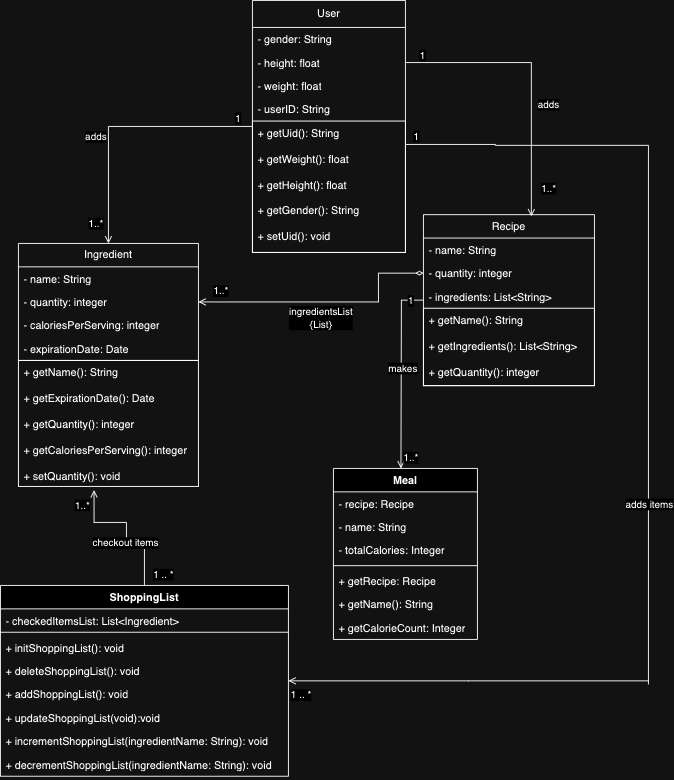

The diagram above was exported from draw.io. Its source (the exported page's mxGraphModel, read from the mxfile embedded in the PNG):
<mxGraphModel dx="1153" dy="777" grid="1" gridSize="10" guides="1" tooltips="1" connect="1" arrows="1" fold="1" page="1" pageScale="1" pageWidth="850" pageHeight="1100" math="0" shadow="0">
  <root>
    <mxCell id="0" />
    <mxCell id="1" parent="0" />
    <mxCell id="zEV3H7vu5pf3tmYl9fIX-1" value="Ingredient" style="swimlane;fontStyle=0;childLayout=stackLayout;horizontal=1;startSize=26;fillColor=none;horizontalStack=0;resizeParent=1;resizeParentMax=0;resizeLast=0;collapsible=1;marginBottom=0;whiteSpace=wrap;html=1;" parent="1" vertex="1">
      <mxGeometry x="70" y="320" width="200" height="130" as="geometry" />
    </mxCell>
    <mxCell id="zEV3H7vu5pf3tmYl9fIX-2" value="- name: String" style="text;strokeColor=none;fillColor=none;align=left;verticalAlign=top;spacingLeft=4;spacingRight=4;overflow=hidden;rotatable=0;points=[[0,0.5],[1,0.5]];portConstraint=eastwest;whiteSpace=wrap;html=1;" parent="zEV3H7vu5pf3tmYl9fIX-1" vertex="1">
      <mxGeometry y="26" width="200" height="26" as="geometry" />
    </mxCell>
    <mxCell id="zEV3H7vu5pf3tmYl9fIX-3" value="- quantity: integer" style="text;strokeColor=none;fillColor=none;align=left;verticalAlign=top;spacingLeft=4;spacingRight=4;overflow=hidden;rotatable=0;points=[[0,0.5],[1,0.5]];portConstraint=eastwest;whiteSpace=wrap;html=1;" parent="zEV3H7vu5pf3tmYl9fIX-1" vertex="1">
      <mxGeometry y="52" width="200" height="26" as="geometry" />
    </mxCell>
    <mxCell id="2y-5B5d6cnlDI92ljTyz-2" value="- caloriesPerServing: integer" style="text;strokeColor=none;fillColor=none;align=left;verticalAlign=top;spacingLeft=4;spacingRight=4;overflow=hidden;rotatable=0;points=[[0,0.5],[1,0.5]];portConstraint=eastwest;whiteSpace=wrap;html=1;" vertex="1" parent="zEV3H7vu5pf3tmYl9fIX-1">
      <mxGeometry y="78" width="200" height="26" as="geometry" />
    </mxCell>
    <mxCell id="2y-5B5d6cnlDI92ljTyz-4" value="- expirationDate: Date" style="text;strokeColor=none;fillColor=none;align=left;verticalAlign=top;spacingLeft=4;spacingRight=4;overflow=hidden;rotatable=0;points=[[0,0.5],[1,0.5]];portConstraint=eastwest;whiteSpace=wrap;html=1;" vertex="1" parent="zEV3H7vu5pf3tmYl9fIX-1">
      <mxGeometry y="104" width="200" height="26" as="geometry" />
    </mxCell>
    <mxCell id="zEV3H7vu5pf3tmYl9fIX-26" style="edgeStyle=orthogonalEdgeStyle;rounded=0;orthogonalLoop=1;jettySize=auto;html=1;endArrow=open;endFill=0;entryX=0.5;entryY=0;entryDx=0;entryDy=0;" parent="1" source="zEV3H7vu5pf3tmYl9fIX-5" edge="1">
      <mxGeometry relative="1" as="geometry">
        <mxPoint x="495" y="570" as="targetPoint" />
      </mxGeometry>
    </mxCell>
    <mxCell id="zEV3H7vu5pf3tmYl9fIX-32" value="1" style="edgeLabel;html=1;align=center;verticalAlign=middle;resizable=0;points=[];" parent="zEV3H7vu5pf3tmYl9fIX-26" connectable="0" vertex="1">
      <mxGeometry x="-0.7604" relative="1" as="geometry">
        <mxPoint x="10" as="offset" />
      </mxGeometry>
    </mxCell>
    <mxCell id="zEV3H7vu5pf3tmYl9fIX-33" value="1..*" style="edgeLabel;html=1;align=center;verticalAlign=middle;resizable=0;points=[];" parent="zEV3H7vu5pf3tmYl9fIX-26" connectable="0" vertex="1">
      <mxGeometry x="0.6128" y="1" relative="1" as="geometry">
        <mxPoint x="9" y="28" as="offset" />
      </mxGeometry>
    </mxCell>
    <mxCell id="zEV3H7vu5pf3tmYl9fIX-35" value="makes" style="edgeLabel;html=1;align=center;verticalAlign=middle;resizable=0;points=[];" parent="zEV3H7vu5pf3tmYl9fIX-26" connectable="0" vertex="1">
      <mxGeometry x="-0.0521" y="1" relative="1" as="geometry">
        <mxPoint as="offset" />
      </mxGeometry>
    </mxCell>
    <mxCell id="zEV3H7vu5pf3tmYl9fIX-5" value="Recipe" style="swimlane;fontStyle=0;childLayout=stackLayout;horizontal=1;startSize=26;fillColor=none;horizontalStack=0;resizeParent=1;resizeParentMax=0;resizeLast=0;collapsible=1;marginBottom=0;whiteSpace=wrap;html=1;" parent="1" vertex="1">
      <mxGeometry x="520" y="288" width="190" height="190" as="geometry" />
    </mxCell>
    <mxCell id="zEV3H7vu5pf3tmYl9fIX-6" value="- name: String" style="text;strokeColor=none;fillColor=none;align=left;verticalAlign=top;spacingLeft=4;spacingRight=4;overflow=hidden;rotatable=0;points=[[0,0.5],[1,0.5]];portConstraint=eastwest;whiteSpace=wrap;html=1;" parent="zEV3H7vu5pf3tmYl9fIX-5" vertex="1">
      <mxGeometry y="26" width="190" height="26" as="geometry" />
    </mxCell>
    <mxCell id="zEV3H7vu5pf3tmYl9fIX-7" value="- quantity: integer" style="text;strokeColor=none;fillColor=none;align=left;verticalAlign=top;spacingLeft=4;spacingRight=4;overflow=hidden;rotatable=0;points=[[0,0.5],[1,0.5]];portConstraint=eastwest;whiteSpace=wrap;html=1;" parent="zEV3H7vu5pf3tmYl9fIX-5" vertex="1">
      <mxGeometry y="52" width="190" height="26" as="geometry" />
    </mxCell>
    <mxCell id="2y-5B5d6cnlDI92ljTyz-7" value="- ingredients: List&amp;lt;String&amp;gt;" style="text;strokeColor=none;fillColor=none;align=left;verticalAlign=top;spacingLeft=4;spacingRight=4;overflow=hidden;rotatable=0;points=[[0,0.5],[1,0.5]];portConstraint=eastwest;whiteSpace=wrap;html=1;" vertex="1" parent="zEV3H7vu5pf3tmYl9fIX-5">
      <mxGeometry y="78" width="190" height="26" as="geometry" />
    </mxCell>
    <mxCell id="zEV3H7vu5pf3tmYl9fIX-8" value="&lt;div&gt;&lt;span style=&quot;background-color: initial;&quot;&gt;+ getName(): String&lt;/span&gt;&lt;br&gt;&lt;/div&gt;&lt;div&gt;&lt;br&gt;&lt;/div&gt;&lt;div&gt;+ getIngredients(): List&amp;lt;String&amp;gt;&lt;/div&gt;&lt;div&gt;&lt;br&gt;&lt;/div&gt;&lt;div&gt;+ getQuantity(): integer&lt;/div&gt;" style="text;strokeColor=default;fillColor=none;align=left;verticalAlign=top;spacingLeft=4;spacingRight=4;overflow=hidden;rotatable=0;points=[[0,0.5],[1,0.5]];portConstraint=eastwest;whiteSpace=wrap;html=1;" parent="zEV3H7vu5pf3tmYl9fIX-5" vertex="1">
      <mxGeometry y="104" width="190" height="86" as="geometry" />
    </mxCell>
    <mxCell id="zEV3H7vu5pf3tmYl9fIX-15" style="edgeStyle=orthogonalEdgeStyle;rounded=0;orthogonalLoop=1;jettySize=auto;html=1;endArrow=open;endFill=0;entryX=0.5;entryY=0;entryDx=0;entryDy=0;" parent="1" source="zEV3H7vu5pf3tmYl9fIX-9" target="zEV3H7vu5pf3tmYl9fIX-1" edge="1">
      <mxGeometry relative="1" as="geometry">
        <mxPoint x="415" y="220" as="targetPoint" />
      </mxGeometry>
    </mxCell>
    <mxCell id="zEV3H7vu5pf3tmYl9fIX-19" value="adds" style="edgeLabel;html=1;align=center;verticalAlign=middle;resizable=0;points=[];" parent="zEV3H7vu5pf3tmYl9fIX-15" connectable="0" vertex="1">
      <mxGeometry x="0.1559" relative="1" as="geometry">
        <mxPoint x="-15" y="3" as="offset" />
      </mxGeometry>
    </mxCell>
    <mxCell id="zEV3H7vu5pf3tmYl9fIX-20" value="1..*" style="edgeLabel;html=1;align=center;verticalAlign=middle;resizable=0;points=[];" parent="zEV3H7vu5pf3tmYl9fIX-15" connectable="0" vertex="1">
      <mxGeometry x="0.8403" relative="1" as="geometry">
        <mxPoint x="-15" as="offset" />
      </mxGeometry>
    </mxCell>
    <mxCell id="zEV3H7vu5pf3tmYl9fIX-21" value="1" style="edgeLabel;html=1;align=center;verticalAlign=middle;resizable=0;points=[];" parent="zEV3H7vu5pf3tmYl9fIX-15" connectable="0" vertex="1">
      <mxGeometry x="-0.8859" relative="1" as="geometry">
        <mxPoint y="-10" as="offset" />
      </mxGeometry>
    </mxCell>
    <mxCell id="zEV3H7vu5pf3tmYl9fIX-9" value="User" style="swimlane;fontStyle=0;childLayout=stackLayout;horizontal=1;startSize=30;fillColor=none;horizontalStack=0;resizeParent=1;resizeParentMax=0;resizeLast=0;collapsible=1;marginBottom=0;whiteSpace=wrap;html=1;" parent="1" vertex="1">
      <mxGeometry x="330" y="50" width="170" height="280" as="geometry" />
    </mxCell>
    <mxCell id="zEV3H7vu5pf3tmYl9fIX-10" value="- gender: String" style="text;strokeColor=none;fillColor=none;align=left;verticalAlign=top;spacingLeft=4;spacingRight=4;overflow=hidden;rotatable=0;points=[[0,0.5],[1,0.5]];portConstraint=eastwest;whiteSpace=wrap;html=1;" parent="zEV3H7vu5pf3tmYl9fIX-9" vertex="1">
      <mxGeometry y="30" width="170" height="26" as="geometry" />
    </mxCell>
    <mxCell id="zEV3H7vu5pf3tmYl9fIX-11" value="- height: float" style="text;strokeColor=none;fillColor=none;align=left;verticalAlign=top;spacingLeft=4;spacingRight=4;overflow=hidden;rotatable=0;points=[[0,0.5],[1,0.5]];portConstraint=eastwest;whiteSpace=wrap;html=1;" parent="zEV3H7vu5pf3tmYl9fIX-9" vertex="1">
      <mxGeometry y="56" width="170" height="26" as="geometry" />
    </mxCell>
    <mxCell id="2y-5B5d6cnlDI92ljTyz-5" value="- weight: float" style="text;strokeColor=none;fillColor=none;align=left;verticalAlign=top;spacingLeft=4;spacingRight=4;overflow=hidden;rotatable=0;points=[[0,0.5],[1,0.5]];portConstraint=eastwest;whiteSpace=wrap;html=1;" vertex="1" parent="zEV3H7vu5pf3tmYl9fIX-9">
      <mxGeometry y="82" width="170" height="26" as="geometry" />
    </mxCell>
    <mxCell id="2y-5B5d6cnlDI92ljTyz-6" value="- userID: String" style="text;strokeColor=none;fillColor=none;align=left;verticalAlign=top;spacingLeft=4;spacingRight=4;overflow=hidden;rotatable=0;points=[[0,0.5],[1,0.5]];portConstraint=eastwest;whiteSpace=wrap;html=1;" vertex="1" parent="zEV3H7vu5pf3tmYl9fIX-9">
      <mxGeometry y="108" width="170" height="26" as="geometry" />
    </mxCell>
    <mxCell id="2y-5B5d6cnlDI92ljTyz-29" style="edgeStyle=orthogonalEdgeStyle;rounded=0;orthogonalLoop=1;jettySize=auto;html=1;endArrow=none;endFill=0;" edge="1" parent="zEV3H7vu5pf3tmYl9fIX-9" source="zEV3H7vu5pf3tmYl9fIX-12">
      <mxGeometry relative="1" as="geometry">
        <mxPoint x="440" y="760" as="targetPoint" />
        <Array as="points">
          <mxPoint x="270" y="160" />
          <mxPoint x="270" y="161" />
        </Array>
      </mxGeometry>
    </mxCell>
    <mxCell id="2y-5B5d6cnlDI92ljTyz-30" value="1" style="edgeLabel;html=1;align=center;verticalAlign=middle;resizable=0;points=[];" vertex="1" connectable="0" parent="2y-5B5d6cnlDI92ljTyz-29">
      <mxGeometry x="-0.95" y="-1" relative="1" as="geometry">
        <mxPoint x="-11" y="-11" as="offset" />
      </mxGeometry>
    </mxCell>
    <mxCell id="2y-5B5d6cnlDI92ljTyz-32" value="adds items" style="edgeLabel;html=1;align=center;verticalAlign=middle;resizable=0;points=[];" vertex="1" connectable="0" parent="2y-5B5d6cnlDI92ljTyz-29">
      <mxGeometry x="0.5379" relative="1" as="geometry">
        <mxPoint as="offset" />
      </mxGeometry>
    </mxCell>
    <mxCell id="zEV3H7vu5pf3tmYl9fIX-12" value="&lt;div&gt;&lt;span style=&quot;background-color: initial;&quot;&gt;+ getUid(): String&lt;/span&gt;&lt;br&gt;&lt;/div&gt;&lt;div&gt;&lt;br&gt;&lt;/div&gt;&lt;div&gt;+ getWeight(): float&lt;/div&gt;&lt;div&gt;&lt;br&gt;&lt;/div&gt;&lt;div&gt;+ getHeight(): float&lt;/div&gt;&lt;div&gt;&lt;br&gt;&lt;/div&gt;&lt;div&gt;+ getGender(): String&lt;/div&gt;&lt;div&gt;&lt;br&gt;&lt;/div&gt;&lt;div&gt;+ setUid(): void&lt;/div&gt;" style="text;strokeColor=default;fillColor=none;align=left;verticalAlign=top;spacingLeft=4;spacingRight=4;overflow=hidden;rotatable=0;points=[[0,0.5],[1,0.5]];portConstraint=eastwest;whiteSpace=wrap;html=1;" parent="zEV3H7vu5pf3tmYl9fIX-9" vertex="1">
      <mxGeometry y="134" width="170" height="146" as="geometry" />
    </mxCell>
    <mxCell id="zEV3H7vu5pf3tmYl9fIX-16" style="edgeStyle=orthogonalEdgeStyle;rounded=0;orthogonalLoop=1;jettySize=auto;html=1;startArrow=diamondThin;startFill=0;entryX=1;entryY=0.5;entryDx=0;entryDy=0;endArrow=open;endFill=0;exitX=0;exitY=0.5;exitDx=0;exitDy=0;" parent="1" source="zEV3H7vu5pf3tmYl9fIX-7" target="zEV3H7vu5pf3tmYl9fIX-3" edge="1">
      <mxGeometry relative="1" as="geometry">
        <mxPoint x="500" y="353" as="sourcePoint" />
        <mxPoint x="330" y="346" as="targetPoint" />
        <Array as="points">
          <mxPoint x="470" y="353" />
          <mxPoint x="470" y="385" />
        </Array>
      </mxGeometry>
    </mxCell>
    <mxCell id="zEV3H7vu5pf3tmYl9fIX-17" value="ingredientsList&lt;div&gt;{List}&lt;/div&gt;" style="edgeLabel;html=1;align=center;verticalAlign=middle;resizable=0;points=[];" parent="zEV3H7vu5pf3tmYl9fIX-16" connectable="0" vertex="1">
      <mxGeometry x="0.036" y="1" relative="1" as="geometry">
        <mxPoint x="-1" y="16" as="offset" />
      </mxGeometry>
    </mxCell>
    <mxCell id="zEV3H7vu5pf3tmYl9fIX-18" value="1..*" style="edgeLabel;html=1;align=center;verticalAlign=middle;resizable=0;points=[];" parent="zEV3H7vu5pf3tmYl9fIX-16" connectable="0" vertex="1">
      <mxGeometry x="0.8227" relative="1" as="geometry">
        <mxPoint x="-1" y="-13" as="offset" />
      </mxGeometry>
    </mxCell>
    <mxCell id="zEV3H7vu5pf3tmYl9fIX-22" style="edgeStyle=orthogonalEdgeStyle;rounded=0;orthogonalLoop=1;jettySize=auto;html=1;entryX=0.631;entryY=0.01;entryDx=0;entryDy=0;entryPerimeter=0;endArrow=open;endFill=0;" parent="1" source="zEV3H7vu5pf3tmYl9fIX-11" target="zEV3H7vu5pf3tmYl9fIX-5" edge="1">
      <mxGeometry relative="1" as="geometry">
        <mxPoint x="580" y="119" as="targetPoint" />
      </mxGeometry>
    </mxCell>
    <mxCell id="zEV3H7vu5pf3tmYl9fIX-23" value="adds" style="edgeLabel;html=1;align=center;verticalAlign=middle;resizable=0;points=[];" parent="zEV3H7vu5pf3tmYl9fIX-22" connectable="0" vertex="1">
      <mxGeometry x="0.1954" y="1" relative="1" as="geometry">
        <mxPoint x="18" as="offset" />
      </mxGeometry>
    </mxCell>
    <mxCell id="zEV3H7vu5pf3tmYl9fIX-24" value="1" style="edgeLabel;html=1;align=center;verticalAlign=middle;resizable=0;points=[];" parent="zEV3H7vu5pf3tmYl9fIX-22" connectable="0" vertex="1">
      <mxGeometry x="-0.8819" relative="1" as="geometry">
        <mxPoint y="-9" as="offset" />
      </mxGeometry>
    </mxCell>
    <mxCell id="zEV3H7vu5pf3tmYl9fIX-25" value="1..*" style="edgeLabel;html=1;align=center;verticalAlign=middle;resizable=0;points=[];" parent="zEV3H7vu5pf3tmYl9fIX-22" connectable="0" vertex="1">
      <mxGeometry x="0.7931" y="1" relative="1" as="geometry">
        <mxPoint x="18" as="offset" />
      </mxGeometry>
    </mxCell>
    <mxCell id="zEV3H7vu5pf3tmYl9fIX-4" value="&lt;div&gt;&lt;span style=&quot;background-color: initial;&quot;&gt;+ getName(): String&lt;/span&gt;&lt;br&gt;&lt;/div&gt;&lt;div&gt;&lt;br&gt;&lt;/div&gt;&lt;div&gt;+ getExpirationDate(): Date&lt;/div&gt;&lt;div&gt;&lt;br&gt;&lt;/div&gt;&lt;div&gt;+ getQuantity(): integer&lt;/div&gt;&lt;div&gt;&lt;br&gt;&lt;/div&gt;&lt;div&gt;+ getCaloriesPerServing(): integer&lt;/div&gt;&lt;div&gt;&lt;br&gt;&lt;/div&gt;&lt;div&gt;+ setQuantity(): void&lt;/div&gt;" style="text;strokeColor=default;fillColor=none;align=left;verticalAlign=top;spacingLeft=4;spacingRight=4;overflow=hidden;rotatable=0;points=[[0,0.5],[1,0.5]];portConstraint=eastwest;whiteSpace=wrap;html=1;" parent="1" vertex="1">
      <mxGeometry x="70" y="450" width="200" height="140" as="geometry" />
    </mxCell>
    <mxCell id="2y-5B5d6cnlDI92ljTyz-9" value="Meal" style="swimlane;fontStyle=1;align=center;verticalAlign=top;childLayout=stackLayout;horizontal=1;startSize=26;horizontalStack=0;resizeParent=1;resizeParentMax=0;resizeLast=0;collapsible=1;marginBottom=0;whiteSpace=wrap;html=1;" vertex="1" parent="1">
      <mxGeometry x="420" y="570" width="160" height="190" as="geometry" />
    </mxCell>
    <mxCell id="2y-5B5d6cnlDI92ljTyz-10" value="&lt;div&gt;&lt;span style=&quot;background-color: initial;&quot;&gt;- recipe: Recipe&lt;/span&gt;&lt;br&gt;&lt;/div&gt;" style="text;strokeColor=none;fillColor=none;align=left;verticalAlign=top;spacingLeft=4;spacingRight=4;overflow=hidden;rotatable=0;points=[[0,0.5],[1,0.5]];portConstraint=eastwest;whiteSpace=wrap;html=1;" vertex="1" parent="2y-5B5d6cnlDI92ljTyz-9">
      <mxGeometry y="26" width="160" height="26" as="geometry" />
    </mxCell>
    <mxCell id="2y-5B5d6cnlDI92ljTyz-14" value="&lt;div&gt;&lt;span style=&quot;background-color: initial;&quot;&gt;- name: String&lt;/span&gt;&lt;br&gt;&lt;/div&gt;" style="text;strokeColor=none;fillColor=none;align=left;verticalAlign=top;spacingLeft=4;spacingRight=4;overflow=hidden;rotatable=0;points=[[0,0.5],[1,0.5]];portConstraint=eastwest;whiteSpace=wrap;html=1;" vertex="1" parent="2y-5B5d6cnlDI92ljTyz-9">
      <mxGeometry y="52" width="160" height="26" as="geometry" />
    </mxCell>
    <mxCell id="2y-5B5d6cnlDI92ljTyz-13" value="&lt;div&gt;- totalCalories: Integer&lt;/div&gt;" style="text;strokeColor=none;fillColor=none;align=left;verticalAlign=top;spacingLeft=4;spacingRight=4;overflow=hidden;rotatable=0;points=[[0,0.5],[1,0.5]];portConstraint=eastwest;whiteSpace=wrap;html=1;" vertex="1" parent="2y-5B5d6cnlDI92ljTyz-9">
      <mxGeometry y="78" width="160" height="26" as="geometry" />
    </mxCell>
    <mxCell id="2y-5B5d6cnlDI92ljTyz-11" value="" style="line;strokeWidth=1;fillColor=none;align=left;verticalAlign=middle;spacingTop=-1;spacingLeft=3;spacingRight=3;rotatable=0;labelPosition=right;points=[];portConstraint=eastwest;strokeColor=inherit;" vertex="1" parent="2y-5B5d6cnlDI92ljTyz-9">
      <mxGeometry y="104" width="160" height="8" as="geometry" />
    </mxCell>
    <mxCell id="2y-5B5d6cnlDI92ljTyz-12" value="+ getRecipe: Recipe" style="text;strokeColor=none;fillColor=none;align=left;verticalAlign=top;spacingLeft=4;spacingRight=4;overflow=hidden;rotatable=0;points=[[0,0.5],[1,0.5]];portConstraint=eastwest;whiteSpace=wrap;html=1;" vertex="1" parent="2y-5B5d6cnlDI92ljTyz-9">
      <mxGeometry y="112" width="160" height="26" as="geometry" />
    </mxCell>
    <mxCell id="2y-5B5d6cnlDI92ljTyz-15" value="+ getName(): String" style="text;strokeColor=none;fillColor=none;align=left;verticalAlign=top;spacingLeft=4;spacingRight=4;overflow=hidden;rotatable=0;points=[[0,0.5],[1,0.5]];portConstraint=eastwest;whiteSpace=wrap;html=1;" vertex="1" parent="2y-5B5d6cnlDI92ljTyz-9">
      <mxGeometry y="138" width="160" height="26" as="geometry" />
    </mxCell>
    <mxCell id="2y-5B5d6cnlDI92ljTyz-16" value="+ getCalorieCount: Integer" style="text;strokeColor=none;fillColor=none;align=left;verticalAlign=top;spacingLeft=4;spacingRight=4;overflow=hidden;rotatable=0;points=[[0,0.5],[1,0.5]];portConstraint=eastwest;whiteSpace=wrap;html=1;" vertex="1" parent="2y-5B5d6cnlDI92ljTyz-9">
      <mxGeometry y="164" width="160" height="26" as="geometry" />
    </mxCell>
    <mxCell id="2y-5B5d6cnlDI92ljTyz-31" style="edgeStyle=orthogonalEdgeStyle;rounded=0;orthogonalLoop=1;jettySize=auto;html=1;endArrow=none;endFill=0;startArrow=open;startFill=0;" edge="1" parent="1" source="2y-5B5d6cnlDI92ljTyz-17">
      <mxGeometry relative="1" as="geometry">
        <mxPoint x="770" y="806" as="targetPoint" />
      </mxGeometry>
    </mxCell>
    <mxCell id="2y-5B5d6cnlDI92ljTyz-33" value="1 .. *" style="edgeLabel;html=1;align=center;verticalAlign=middle;resizable=0;points=[];" vertex="1" connectable="0" parent="2y-5B5d6cnlDI92ljTyz-31">
      <mxGeometry x="-0.9351" y="1" relative="1" as="geometry">
        <mxPoint y="16" as="offset" />
      </mxGeometry>
    </mxCell>
    <mxCell id="2y-5B5d6cnlDI92ljTyz-17" value="ShoppingList" style="swimlane;fontStyle=1;align=center;verticalAlign=top;childLayout=stackLayout;horizontal=1;startSize=26;horizontalStack=0;resizeParent=1;resizeParentMax=0;resizeLast=0;collapsible=1;marginBottom=0;whiteSpace=wrap;html=1;" vertex="1" parent="1">
      <mxGeometry x="50" y="700" width="320" height="212" as="geometry" />
    </mxCell>
    <mxCell id="2y-5B5d6cnlDI92ljTyz-18" value="- checkedItemsList: List&amp;lt;Ingredient&amp;gt;" style="text;strokeColor=none;fillColor=none;align=left;verticalAlign=top;spacingLeft=4;spacingRight=4;overflow=hidden;rotatable=0;points=[[0,0.5],[1,0.5]];portConstraint=eastwest;whiteSpace=wrap;html=1;" vertex="1" parent="2y-5B5d6cnlDI92ljTyz-17">
      <mxGeometry y="26" width="320" height="22" as="geometry" />
    </mxCell>
    <mxCell id="2y-5B5d6cnlDI92ljTyz-19" value="" style="line;strokeWidth=1;fillColor=none;align=left;verticalAlign=middle;spacingTop=-1;spacingLeft=3;spacingRight=3;rotatable=0;labelPosition=right;points=[];portConstraint=eastwest;strokeColor=inherit;" vertex="1" parent="2y-5B5d6cnlDI92ljTyz-17">
      <mxGeometry y="48" width="320" height="8" as="geometry" />
    </mxCell>
    <mxCell id="2y-5B5d6cnlDI92ljTyz-20" value="+ initShoppingList(): void" style="text;strokeColor=none;fillColor=none;align=left;verticalAlign=top;spacingLeft=4;spacingRight=4;overflow=hidden;rotatable=0;points=[[0,0.5],[1,0.5]];portConstraint=eastwest;whiteSpace=wrap;html=1;" vertex="1" parent="2y-5B5d6cnlDI92ljTyz-17">
      <mxGeometry y="56" width="320" height="26" as="geometry" />
    </mxCell>
    <mxCell id="2y-5B5d6cnlDI92ljTyz-21" value="+ deleteShoppingList(): void" style="text;strokeColor=none;fillColor=none;align=left;verticalAlign=top;spacingLeft=4;spacingRight=4;overflow=hidden;rotatable=0;points=[[0,0.5],[1,0.5]];portConstraint=eastwest;whiteSpace=wrap;html=1;" vertex="1" parent="2y-5B5d6cnlDI92ljTyz-17">
      <mxGeometry y="82" width="320" height="26" as="geometry" />
    </mxCell>
    <mxCell id="2y-5B5d6cnlDI92ljTyz-22" value="+ addShoppingList(): void" style="text;strokeColor=none;fillColor=none;align=left;verticalAlign=top;spacingLeft=4;spacingRight=4;overflow=hidden;rotatable=0;points=[[0,0.5],[1,0.5]];portConstraint=eastwest;whiteSpace=wrap;html=1;" vertex="1" parent="2y-5B5d6cnlDI92ljTyz-17">
      <mxGeometry y="108" width="320" height="26" as="geometry" />
    </mxCell>
    <mxCell id="2y-5B5d6cnlDI92ljTyz-23" value="+ updateShoppingList(void):void" style="text;strokeColor=none;fillColor=none;align=left;verticalAlign=top;spacingLeft=4;spacingRight=4;overflow=hidden;rotatable=0;points=[[0,0.5],[1,0.5]];portConstraint=eastwest;whiteSpace=wrap;html=1;" vertex="1" parent="2y-5B5d6cnlDI92ljTyz-17">
      <mxGeometry y="134" width="320" height="26" as="geometry" />
    </mxCell>
    <mxCell id="2y-5B5d6cnlDI92ljTyz-24" value="+ incrementShoppingList(ingredientName: String): void" style="text;strokeColor=none;fillColor=none;align=left;verticalAlign=top;spacingLeft=4;spacingRight=4;overflow=hidden;rotatable=0;points=[[0,0.5],[1,0.5]];portConstraint=eastwest;whiteSpace=wrap;html=1;" vertex="1" parent="2y-5B5d6cnlDI92ljTyz-17">
      <mxGeometry y="160" width="320" height="26" as="geometry" />
    </mxCell>
    <mxCell id="2y-5B5d6cnlDI92ljTyz-25" value="+ decrementShoppingList(ingredientName: String): void" style="text;strokeColor=none;fillColor=none;align=left;verticalAlign=top;spacingLeft=4;spacingRight=4;overflow=hidden;rotatable=0;points=[[0,0.5],[1,0.5]];portConstraint=eastwest;whiteSpace=wrap;html=1;" vertex="1" parent="2y-5B5d6cnlDI92ljTyz-17">
      <mxGeometry y="186" width="320" height="26" as="geometry" />
    </mxCell>
    <mxCell id="2y-5B5d6cnlDI92ljTyz-26" style="edgeStyle=orthogonalEdgeStyle;rounded=0;orthogonalLoop=1;jettySize=auto;html=1;startArrow=none;startFill=0;endArrow=open;endFill=0;exitX=0.5;exitY=0;exitDx=0;exitDy=0;entryX=0.42;entryY=1.029;entryDx=0;entryDy=0;entryPerimeter=0;" edge="1" parent="1" source="2y-5B5d6cnlDI92ljTyz-17" target="zEV3H7vu5pf3tmYl9fIX-4">
      <mxGeometry relative="1" as="geometry">
        <mxPoint x="350" y="620" as="sourcePoint" />
        <mxPoint x="160" y="600" as="targetPoint" />
        <Array as="points">
          <mxPoint x="210" y="652" />
          <mxPoint x="190" y="652" />
          <mxPoint x="190" y="630" />
          <mxPoint x="154" y="630" />
        </Array>
      </mxGeometry>
    </mxCell>
    <mxCell id="2y-5B5d6cnlDI92ljTyz-27" value="checkout items" style="edgeLabel;html=1;align=center;verticalAlign=middle;resizable=0;points=[];" connectable="0" vertex="1" parent="2y-5B5d6cnlDI92ljTyz-26">
      <mxGeometry x="0.036" y="1" relative="1" as="geometry">
        <mxPoint x="-1" y="16" as="offset" />
      </mxGeometry>
    </mxCell>
    <mxCell id="2y-5B5d6cnlDI92ljTyz-28" value="1..*" style="edgeLabel;html=1;align=center;verticalAlign=middle;resizable=0;points=[];" connectable="0" vertex="1" parent="2y-5B5d6cnlDI92ljTyz-26">
      <mxGeometry x="0.8227" relative="1" as="geometry">
        <mxPoint x="-14" y="2" as="offset" />
      </mxGeometry>
    </mxCell>
    <mxCell id="2y-5B5d6cnlDI92ljTyz-34" value="1 .. *" style="edgeLabel;html=1;align=center;verticalAlign=middle;resizable=0;points=[];" vertex="1" connectable="0" parent="2y-5B5d6cnlDI92ljTyz-26">
      <mxGeometry x="-0.8394" y="-1" relative="1" as="geometry">
        <mxPoint x="19" as="offset" />
      </mxGeometry>
    </mxCell>
  </root>
</mxGraphModel>